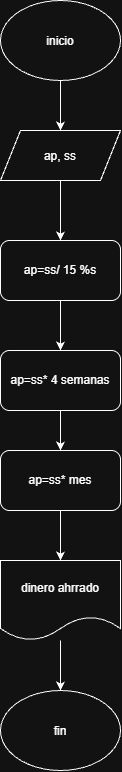

The diagram above was exported from draw.io. Its source (the exported page's mxGraphModel, read from the mxfile embedded in the PNG):
<mxGraphModel dx="921" dy="551" grid="1" gridSize="10" guides="1" tooltips="1" connect="1" arrows="1" fold="1" page="1" pageScale="1" pageWidth="827" pageHeight="1169" math="0" shadow="0">
  <root>
    <mxCell id="0" />
    <mxCell id="1" parent="0" />
    <mxCell id="WP00eZdhxMVsTmY4RKhP-13" edge="1" parent="1" source="WP00eZdhxMVsTmY4RKhP-1" style="edgeStyle=orthogonalEdgeStyle;rounded=0;orthogonalLoop=1;jettySize=auto;html=1;defaultLabelBackgroundColor=page;" target="WP00eZdhxMVsTmY4RKhP-2" value="">
      <mxGeometry relative="1" as="geometry" />
    </mxCell>
    <mxCell id="WP00eZdhxMVsTmY4RKhP-1" parent="1" style="ellipse;whiteSpace=wrap;html=1;shapeInside=1;" value="inicio" vertex="1">
      <mxGeometry height="80" width="120" x="90" y="50" as="geometry" />
    </mxCell>
    <mxCell id="WP00eZdhxMVsTmY4RKhP-6" edge="1" parent="1" source="WP00eZdhxMVsTmY4RKhP-2" style="edgeStyle=orthogonalEdgeStyle;rounded=0;orthogonalLoop=1;jettySize=auto;html=1;defaultLabelBackgroundColor=page;" target="WP00eZdhxMVsTmY4RKhP-3" value="">
      <mxGeometry relative="1" as="geometry" />
    </mxCell>
    <mxCell id="WP00eZdhxMVsTmY4RKhP-2" parent="1" style="shape=parallelogram;perimeter=parallelogramPerimeter;whiteSpace=wrap;html=1;shapeInside=1;fixedSize=1;" value="ap, ss" vertex="1">
      <mxGeometry height="50" width="120" x="90" y="180" as="geometry" />
    </mxCell>
    <mxCell id="WP00eZdhxMVsTmY4RKhP-10" edge="1" parent="1" source="WP00eZdhxMVsTmY4RKhP-3" style="edgeStyle=orthogonalEdgeStyle;rounded=0;orthogonalLoop=1;jettySize=auto;html=1;defaultLabelBackgroundColor=page;" target="WP00eZdhxMVsTmY4RKhP-4" value="">
      <mxGeometry relative="1" as="geometry" />
    </mxCell>
    <mxCell id="WP00eZdhxMVsTmY4RKhP-3" parent="1" style="rounded=1;whiteSpace=wrap;html=1;roundedPerimeter=1;" value="ap=ss/ 15 %s" vertex="1">
      <mxGeometry height="60" width="120" x="90" y="290" as="geometry" />
    </mxCell>
    <mxCell id="WP00eZdhxMVsTmY4RKhP-9" edge="1" parent="1" source="WP00eZdhxMVsTmY4RKhP-4" style="edgeStyle=orthogonalEdgeStyle;rounded=0;orthogonalLoop=1;jettySize=auto;html=1;defaultLabelBackgroundColor=page;" target="WP00eZdhxMVsTmY4RKhP-5" value="">
      <mxGeometry relative="1" as="geometry" />
    </mxCell>
    <mxCell id="WP00eZdhxMVsTmY4RKhP-4" parent="1" style="rounded=1;whiteSpace=wrap;html=1;roundedPerimeter=1;" value="ap=ss* 4 semanas" vertex="1">
      <mxGeometry height="60" width="120" x="90" y="400" as="geometry" />
    </mxCell>
    <mxCell id="WP00eZdhxMVsTmY4RKhP-8" edge="1" parent="1" source="WP00eZdhxMVsTmY4RKhP-5" style="edgeStyle=orthogonalEdgeStyle;rounded=0;orthogonalLoop=1;jettySize=auto;html=1;defaultLabelBackgroundColor=page;" target="WP00eZdhxMVsTmY4RKhP-7" value="">
      <mxGeometry relative="1" as="geometry" />
    </mxCell>
    <mxCell id="WP00eZdhxMVsTmY4RKhP-5" parent="1" style="rounded=1;whiteSpace=wrap;html=1;roundedPerimeter=1;" value="ap=ss* mes" vertex="1">
      <mxGeometry height="60" width="120" x="90" y="500" as="geometry" />
    </mxCell>
    <mxCell id="WP00eZdhxMVsTmY4RKhP-12" edge="1" parent="1" source="WP00eZdhxMVsTmY4RKhP-7" style="edgeStyle=orthogonalEdgeStyle;rounded=0;orthogonalLoop=1;jettySize=auto;html=1;defaultLabelBackgroundColor=page;" target="WP00eZdhxMVsTmY4RKhP-11" value="">
      <mxGeometry relative="1" as="geometry" />
    </mxCell>
    <mxCell id="WP00eZdhxMVsTmY4RKhP-7" parent="1" style="shape=document;whiteSpace=wrap;html=1;boundedLbl=1;" value="dinero ahrrado" vertex="1">
      <mxGeometry height="80" width="120" x="90" y="610" as="geometry" />
    </mxCell>
    <mxCell id="WP00eZdhxMVsTmY4RKhP-11" parent="1" style="ellipse;whiteSpace=wrap;html=1;shapeInside=1;" value="fin" vertex="1">
      <mxGeometry height="80" width="120" x="90" y="740" as="geometry" />
    </mxCell>
  </root>
</mxGraphModel>